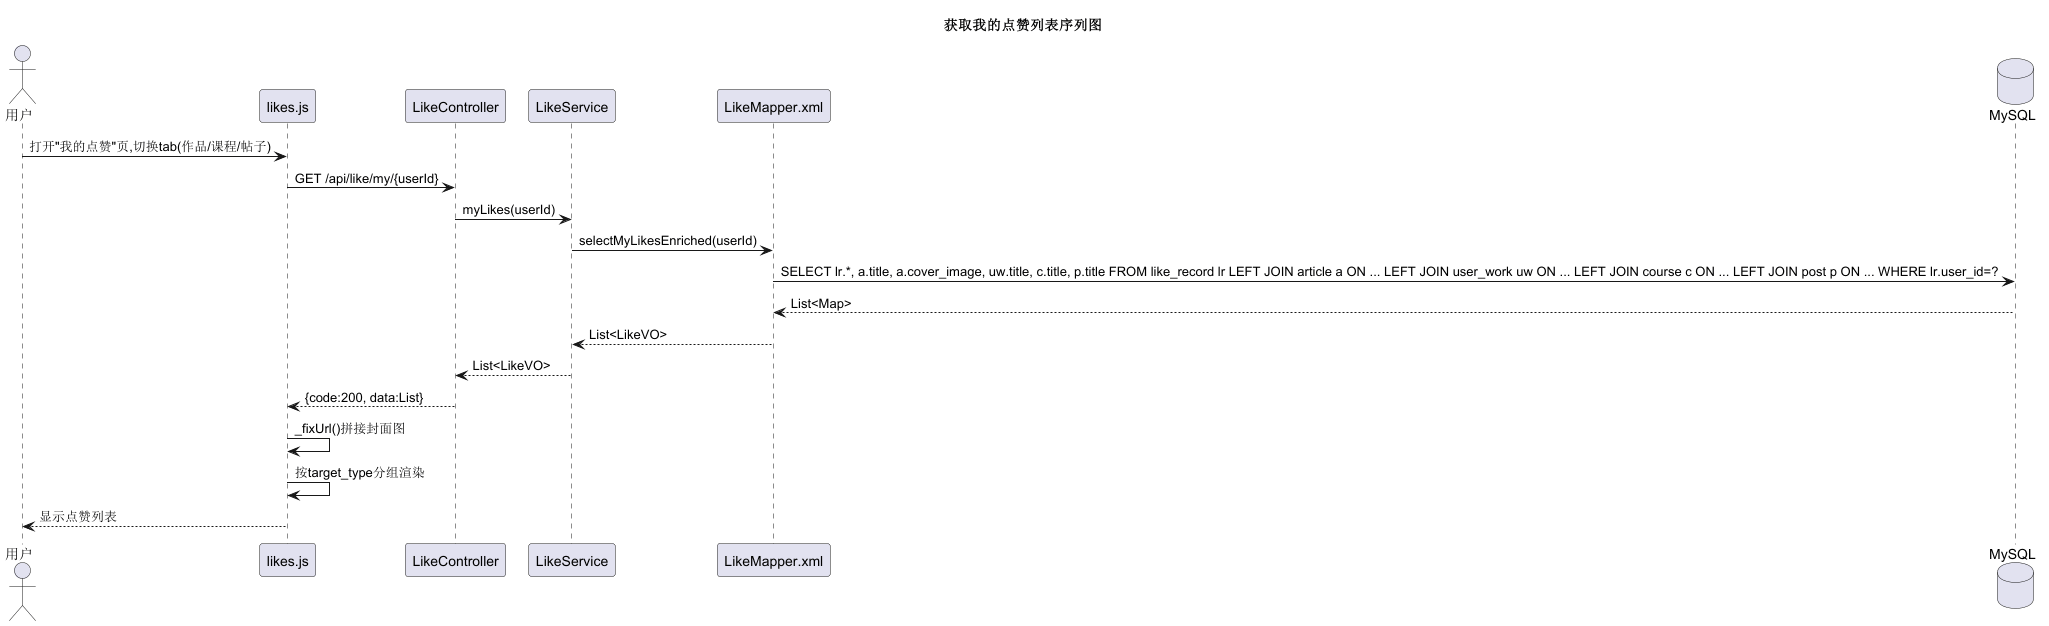

The diagram above was rendered by PlantUML. Its source (embedded in the PNG):
@startuml seq-19-my-likes
' 序列图19：获取我的点赞列表
title 获取我的点赞列表序列图

actor 用户 as User
participant "likes.js" as Front
participant "LikeController" as Ctrl
participant "LikeService" as Svc
participant "LikeMapper.xml" as Mapper
database "MySQL" as DB

User -> Front: 打开"我的点赞"页,切换tab(作品/课程/帖子)
Front -> Ctrl: GET /api/like/my/{userId}
Ctrl -> Svc: myLikes(userId)
Svc -> Mapper: selectMyLikesEnriched(userId)
Mapper -> DB: SELECT lr.*, a.title, a.cover_image, uw.title, c.title, p.title FROM like_record lr LEFT JOIN article a ON ... LEFT JOIN user_work uw ON ... LEFT JOIN course c ON ... LEFT JOIN post p ON ... WHERE lr.user_id=?
DB --> Mapper: List<Map>
Mapper --> Svc: List<LikeVO>
Svc --> Ctrl: List<LikeVO>
Ctrl --> Front: {code:200, data:List}
Front -> Front: _fixUrl()拼接封面图
Front -> Front: 按target_type分组渲染
Front --> User: 显示点赞列表

@enduml